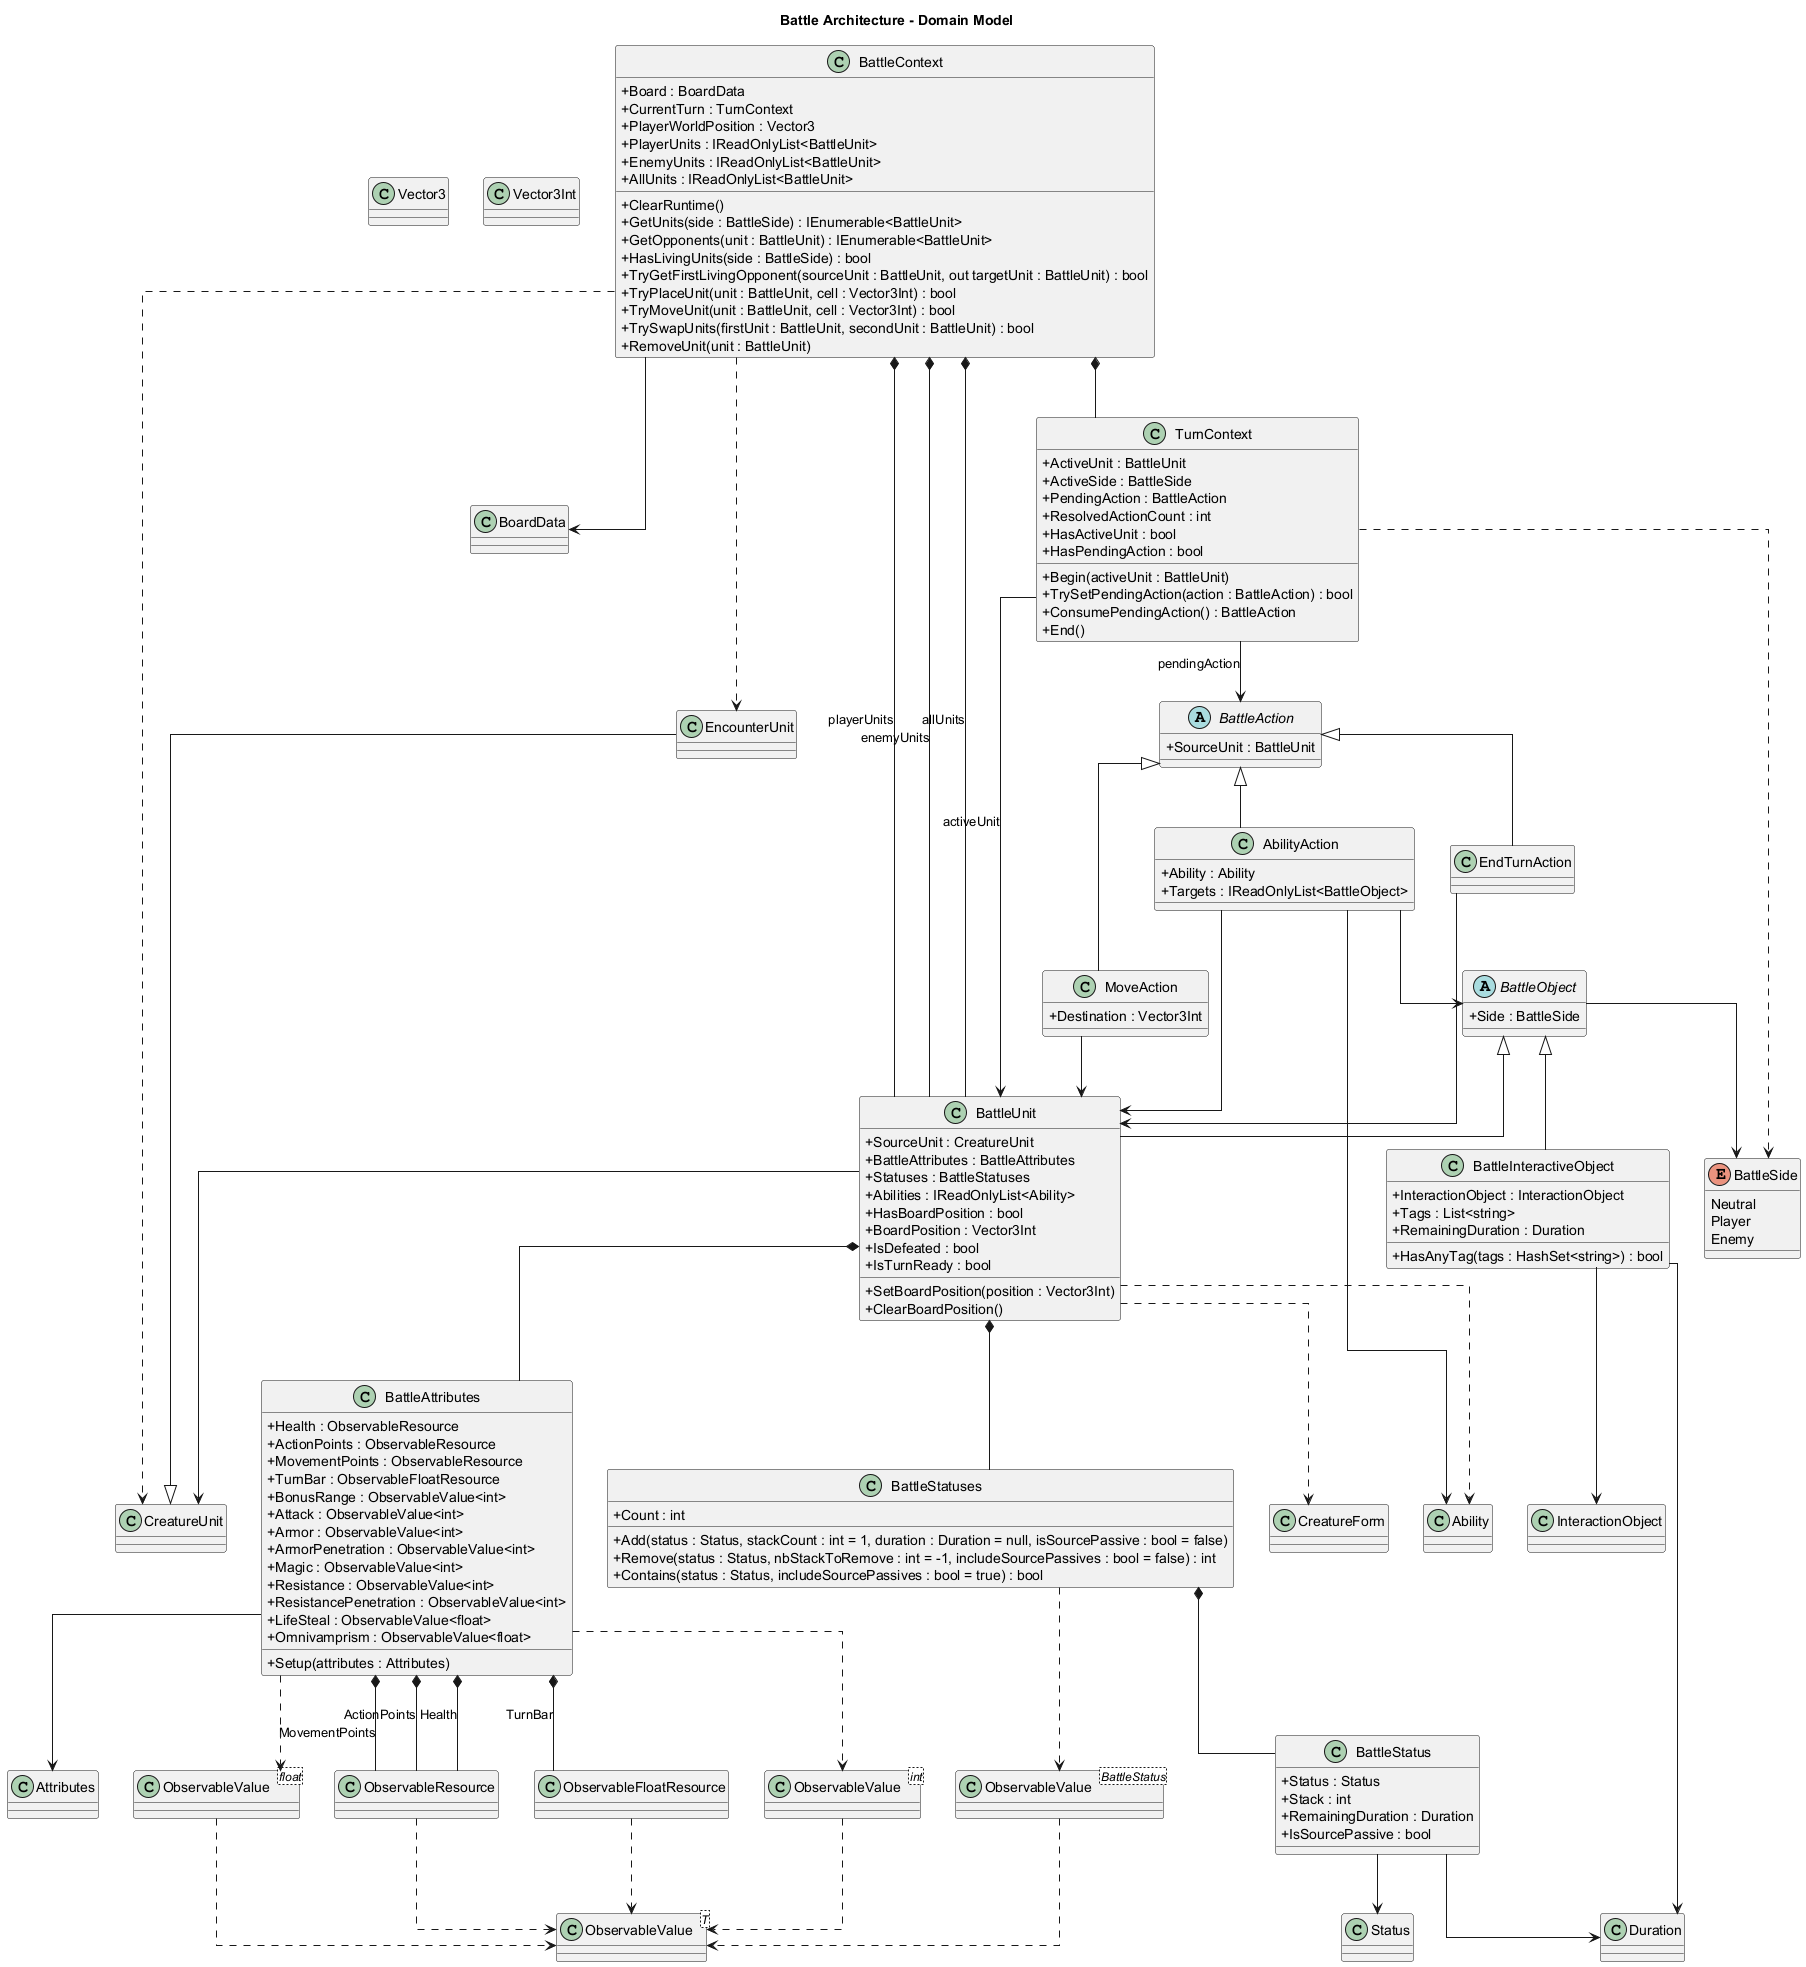

The diagram above was rendered by PlantUML. Its source (embedded in the PNG):
@startuml Erelia_Battle_Domain_Model
skinparam classAttributeIconSize 0
skinparam shadowing false
skinparam linetype ortho

title Battle Architecture - Domain Model

class Vector3
class Vector3Int
class BoardData
class CreatureUnit
class EncounterUnit
class Ability
class Attributes
class Status
class Duration
class CreatureForm
class InteractionObject

class "ObservableValue<T>" as ObservableValueT
class ObservableResource
class ObservableFloatResource
class "ObservableValue<int>" as ObservableValueInt
class "ObservableValue<float>" as ObservableValueFloat
class "ObservableValue<BattleStatus>" as ObservableValueBattleStatus

enum BattleSide {
  Neutral
  Player
  Enemy
}

abstract class BattleObject {
  +Side : BattleSide
}

class BattleInteractiveObject {
  +InteractionObject : InteractionObject
  +Tags : List<string>
  +RemainingDuration : Duration
  +HasAnyTag(tags : HashSet<string>) : bool
}

class BattleStatus {
  +Status : Status
  +Stack : int
  +RemainingDuration : Duration
  +IsSourcePassive : bool
}

class BattleStatuses {
  +Count : int
  +Add(status : Status, stackCount : int = 1, duration : Duration = null, isSourcePassive : bool = false)
  +Remove(status : Status, nbStackToRemove : int = -1, includeSourcePassives : bool = false) : int
  +Contains(status : Status, includeSourcePassives : bool = true) : bool
}

class BattleAttributes {
  +Health : ObservableResource
  +ActionPoints : ObservableResource
  +MovementPoints : ObservableResource
  +TurnBar : ObservableFloatResource
  +BonusRange : ObservableValue<int>
  +Attack : ObservableValue<int>
  +Armor : ObservableValue<int>
  +ArmorPenetration : ObservableValue<int>
  +Magic : ObservableValue<int>
  +Resistance : ObservableValue<int>
  +ResistancePenetration : ObservableValue<int>
  +LifeSteal : ObservableValue<float>
  +Omnivamprism : ObservableValue<float>
  +Setup(attributes : Attributes)
}

class BattleUnit {
  +SourceUnit : CreatureUnit
  +BattleAttributes : BattleAttributes
  +Statuses : BattleStatuses
  +Abilities : IReadOnlyList<Ability>
  +HasBoardPosition : bool
  +BoardPosition : Vector3Int
  +IsDefeated : bool
  +IsTurnReady : bool
  +SetBoardPosition(position : Vector3Int)
  +ClearBoardPosition()
}

class TurnContext {
  +ActiveUnit : BattleUnit
  +ActiveSide : BattleSide
  +PendingAction : BattleAction
  +ResolvedActionCount : int
  +HasActiveUnit : bool
  +HasPendingAction : bool
  +Begin(activeUnit : BattleUnit)
  +TrySetPendingAction(action : BattleAction) : bool
  +ConsumePendingAction() : BattleAction
  +End()
}

class BattleContext {
  +Board : BoardData
  +CurrentTurn : TurnContext
  +PlayerWorldPosition : Vector3
  +PlayerUnits : IReadOnlyList<BattleUnit>
  +EnemyUnits : IReadOnlyList<BattleUnit>
  +AllUnits : IReadOnlyList<BattleUnit>
  +ClearRuntime()
  +GetUnits(side : BattleSide) : IEnumerable<BattleUnit>
  +GetOpponents(unit : BattleUnit) : IEnumerable<BattleUnit>
  +HasLivingUnits(side : BattleSide) : bool
  +TryGetFirstLivingOpponent(sourceUnit : BattleUnit, out targetUnit : BattleUnit) : bool
  +TryPlaceUnit(unit : BattleUnit, cell : Vector3Int) : bool
  +TryMoveUnit(unit : BattleUnit, cell : Vector3Int) : bool
  +TrySwapUnits(firstUnit : BattleUnit, secondUnit : BattleUnit) : bool
  +RemoveUnit(unit : BattleUnit)
}

abstract class BattleAction {
  +SourceUnit : BattleUnit
}

class MoveAction {
  +Destination : Vector3Int
}

class AbilityAction {
  +Ability : Ability
  +Targets : IReadOnlyList<BattleObject>
}

class EndTurnAction

BattleObject <|-- BattleUnit
BattleObject <|-- BattleInteractiveObject

BattleAction <|-- MoveAction
BattleAction <|-- AbilityAction
BattleAction <|-- EndTurnAction

EncounterUnit --|> CreatureUnit

BattleObject --> BattleSide
BattleInteractiveObject --> InteractionObject
BattleInteractiveObject --> Duration

BattleStatus --> Status
BattleStatus --> Duration
BattleStatuses *-- BattleStatus
BattleStatuses ..> ObservableValueBattleStatus

BattleAttributes *-- ObservableResource : Health
BattleAttributes *-- ObservableResource : ActionPoints
BattleAttributes *-- ObservableResource : MovementPoints
BattleAttributes *-- ObservableFloatResource : TurnBar
BattleAttributes ..> ObservableValueInt
BattleAttributes ..> ObservableValueFloat
BattleAttributes --> Attributes

BattleUnit *-- BattleAttributes
BattleUnit *-- BattleStatuses
BattleUnit --> CreatureUnit
BattleUnit ..> Ability
BattleUnit ..> CreatureForm

BattleContext --> BoardData
BattleContext *-- TurnContext
BattleContext *-- BattleUnit : playerUnits
BattleContext *-- BattleUnit : enemyUnits
BattleContext *-- BattleUnit : allUnits
BattleContext ..> CreatureUnit
BattleContext ..> EncounterUnit

TurnContext --> BattleUnit : activeUnit
TurnContext --> BattleAction : pendingAction
TurnContext ..> BattleSide

MoveAction --> BattleUnit
AbilityAction --> BattleUnit
AbilityAction --> Ability
AbilityAction --> BattleObject
EndTurnAction --> BattleUnit

ObservableResource ..> ObservableValueT
ObservableFloatResource ..> ObservableValueT
ObservableValueInt ..> ObservableValueT
ObservableValueFloat ..> ObservableValueT
ObservableValueBattleStatus ..> ObservableValueT

@enduml